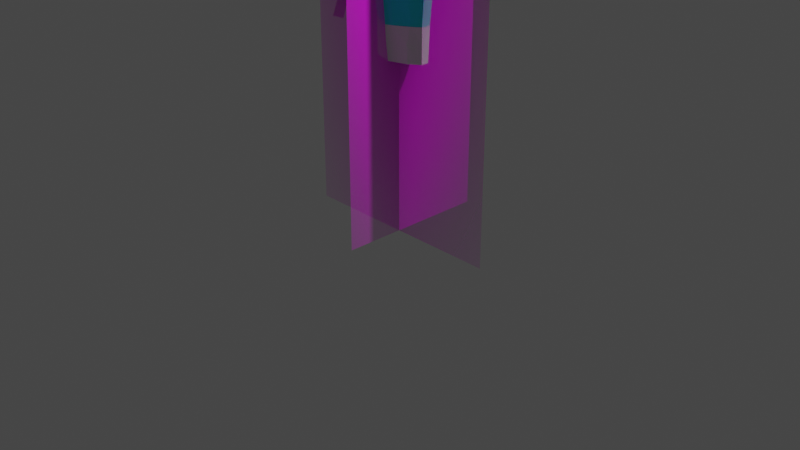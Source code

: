 # Source: MC1.blend  (saved by Blender 3.0.42; exported with 4.5.12 LTS)
import bpy
from mathutils import Matrix  # noqa: F401  (used for matrix-valued properties, if any)

bpy.ops.wm.read_factory_settings(use_empty=True)
scene = bpy.context.scene
scene.name = 'Scene'

# ---- collections
col_collection = bpy.data.collections.new('Collection'); scene.collection.children.link(col_collection)

# ---- images (referenced by path relative to the original .blend; pixels are not part of the script)
import os
ASSET_DIR = os.environ.get("B2B_ASSET_DIR", "")  # directory of the original .blend (textures are referenced by path, not embedded)
HERE = os.path.dirname(os.path.abspath(__file__))  # packed textures are extracted next to this script under _unpacked/

def load_image(name, relpath, width, height, colorspace="sRGB"):
    """Load a texture the original file referenced (path relative to the .blend, or extracted next to this script)."""
    p = next((c for c in (os.path.join(HERE, relpath), os.path.join(ASSET_DIR, relpath)) if relpath and os.path.exists(c)), "")
    if p:
        img = bpy.data.images.load(p, check_existing=True)
        img.name = name
    else:  # same state as the original file: an image datablock whose file is absent (Cycles renders it pink)
        img = bpy.data.images.new(name, width, height)
        img.source = "FILE"
        img.filepath = "//" + (relpath or name)
    img.colorspace_settings.name = colorspace
    return img
img_zombieplatformmcfront_png = load_image('zombieplatformMCFront.png', 'zombieplatformMCFront.png', 1024, 1024, 'sRGB')
img_zombieplatformmcside_png = load_image('zombieplatformMCSide.png', 'zombieplatformMCSide.png', 1024, 1024, 'sRGB')

# ---- materials (node trees are filled in below, after node groups)
mat_zombieplatformmcfront = bpy.data.materials.new('zombieplatformMCFront')
mat_zombieplatformmcfront.surface_render_method = 'BLENDED'
mat_zombieplatformmcfront.blend_method = 'BLEND'
mat_zombieplatformmcfront.use_transparent_shadow = False
mat_zombieplatformmcside = bpy.data.materials.new('zombieplatformMCSide')
mat_zombieplatformmcside.surface_render_method = 'BLENDED'
mat_zombieplatformmcside.blend_method = 'BLEND'
mat_zombieplatformmcside.use_transparent_shadow = False
mat_material_001 = bpy.data.materials.new('Material.001')
mat_material_001.use_transparent_shadow = False
mat_material = bpy.data.materials.new('Material')
mat_material.use_transparent_shadow = False

# ---- material node trees
mat_zombieplatformmcfront.use_nodes = True; mat_zombieplatformmcfront.node_tree.nodes.clear()
_N = mat_zombieplatformmcfront.node_tree.nodes; _L = mat_zombieplatformmcfront.node_tree.links
n0 = _N.new('ShaderNodeOutputMaterial'); n0.name = 'Material Output'; n0.location = (300, 300)
n1 = _N.new('ShaderNodeTexImage'); n1.name = 'Image Texture'; n1.location = (-200, 300)
n1.image = img_zombieplatformmcfront_png
n1.extension = 'CLIP'
n2 = _N.new('ShaderNodeBsdfPrincipled'); n2.name = 'Principled BSDF'; n2.location = (0, 300)
n2.distribution = 'GGX'
n2.subsurface_method = 'RANDOM_WALK_SKIN'
n2.inputs[3].default_value = 1.45
n2.inputs[27].default_value = (0.0, 0.0, 0.0, 1.0)
n2.inputs[28].default_value = 1.0
_L.new(n1.outputs[0], n2.inputs[0])
_L.new(n1.outputs[1], n2.inputs[4])
_L.new(n2.outputs[0], n0.inputs[0])
n0.is_active_output = True
mat_zombieplatformmcside.use_nodes = True; mat_zombieplatformmcside.node_tree.nodes.clear()
_N = mat_zombieplatformmcside.node_tree.nodes; _L = mat_zombieplatformmcside.node_tree.links
n0 = _N.new('ShaderNodeOutputMaterial'); n0.name = 'Material Output'; n0.location = (300, 300)
n1 = _N.new('ShaderNodeTexImage'); n1.name = 'Image Texture'; n1.location = (-200, 300)
n1.image = img_zombieplatformmcside_png
n1.extension = 'CLIP'
n2 = _N.new('ShaderNodeBsdfPrincipled'); n2.name = 'Principled BSDF'; n2.location = (0, 300)
n2.distribution = 'GGX'
n2.subsurface_method = 'RANDOM_WALK_SKIN'
n2.inputs[3].default_value = 1.45
n2.inputs[27].default_value = (0.0, 0.0, 0.0, 1.0)
n2.inputs[28].default_value = 1.0
_L.new(n1.outputs[0], n2.inputs[0])
_L.new(n1.outputs[1], n2.inputs[4])
_L.new(n2.outputs[0], n0.inputs[0])
n0.is_active_output = True
mat_material_001.use_nodes = True; mat_material_001.node_tree.nodes.clear()
_N = mat_material_001.node_tree.nodes; _L = mat_material_001.node_tree.links
n0 = _N.new('ShaderNodeBsdfPrincipled'); n0.name = 'Principled BSDF'; n0.location = (10, 300)
n0.distribution = 'GGX'
n0.subsurface_method = 'RANDOM_WALK_SKIN'
n0.inputs[0].default_value = (0.8, 0.0, 0.0006145, 1.0)
n0.inputs[3].default_value = 1.45
n0.inputs[27].default_value = (0.0, 0.0, 0.0, 1.0)
n0.inputs[28].default_value = 1.0
n1 = _N.new('ShaderNodeOutputMaterial'); n1.name = 'Material Output'; n1.location = (300, 300)
_L.new(n0.outputs[0], n1.inputs[0])
n1.is_active_output = True
mat_material.use_nodes = True; mat_material.node_tree.nodes.clear()
_N = mat_material.node_tree.nodes; _L = mat_material.node_tree.links
n0 = _N.new('ShaderNodeBsdfPrincipled'); n0.name = 'Principled BSDF'; n0.location = (10, 300)
n0.distribution = 'GGX'
n0.subsurface_method = 'RANDOM_WALK_SKIN'
n0.inputs[0].default_value = (0.0, 0.8, 0.8, 1.0)
n0.inputs[3].default_value = 1.45
n0.inputs[27].default_value = (0.0, 0.0, 0.0, 1.0)
n0.inputs[28].default_value = 1.0
n1 = _N.new('ShaderNodeOutputMaterial'); n1.name = 'Material Output'; n1.location = (300, 300)
_L.new(n0.outputs[0], n1.inputs[0])
n1.is_active_output = True

# ---- world
world_world = bpy.data.worlds.new('World'); scene.world = world_world
world_world.use_nodes = True; world_world.node_tree.nodes.clear()
_N = world_world.node_tree.nodes; _L = world_world.node_tree.links
n0 = _N.new('ShaderNodeOutputWorld'); n0.name = 'World Output'; n0.location = (300, 300)
n1 = _N.new('ShaderNodeBackground'); n1.name = 'Background'; n1.location = (10, 300)
n1.inputs[0].default_value = (0.05088, 0.05088, 0.05088, 1.0)
_L.new(n1.outputs[0], n0.inputs[0])
n0.is_active_output = True
world_world.color = (0.05088, 0.05088, 0.05088)
world_world.use_sun_shadow = False
world_world.sun_shadow_jitter_overblur = 0.0

# ---- cameras
cam_camera = bpy.data.cameras.new('Camera')
cam_camera.clip_end = 100.0
cam_camera.ortho_scale = 7.314

# ---- lights
light_light = bpy.data.lights.new('Light', 'POINT')
light_light.transmission_factor = 0.0
light_light.energy = 1000.0
light_light.shadow_soft_size = 0.1
light_light.shadow_maximum_resolution = 0.006
light_light.use_absolute_resolution = True

# ---- meshes
me_zombieplatformmcfront = bpy.data.meshes.new('zombieplatformMCFront')
me_zombieplatformmcfront.from_pydata([(-0.2273, -0.5, 0.0), (0.2273, -0.5, 0.0), (-0.2273, 0.5, 0.0), (0.2273, 0.5, 0.0)], [], [(0, 1, 3, 2)])
_uv = me_zombieplatformmcfront.uv_layers.new(name='UVMap')
_uv.uv.foreach_set('vector', [0.0, 0.0, 1.0, 0.0, 1.0, 1.0, 0.0, 1.0])
me_zombieplatformmcfront.materials.append(mat_zombieplatformmcfront)
me_zombieplatformmcfront.use_remesh_fix_poles = True
me_zombieplatformmcfront.use_remesh_preserve_attributes = False
me_zombieplatformmcfront.update()
me_zombieplatformmcside = bpy.data.meshes.new('zombieplatformMCSide')
me_zombieplatformmcside.from_pydata([(-0.1644, -0.5, 0.0), (0.1644, -0.5, 0.0), (-0.1644, 0.5, 0.0), (0.1644, 0.5, 0.0)], [], [(0, 1, 3, 2)])
_uv = me_zombieplatformmcside.uv_layers.new(name='UVMap')
_uv.uv.foreach_set('vector', [0.0, 0.0, 1.0, 0.0, 1.0, 1.0, 0.0, 1.0])
me_zombieplatformmcside.materials.append(mat_zombieplatformmcside)
me_zombieplatformmcside.use_remesh_fix_poles = True
me_zombieplatformmcside.use_remesh_preserve_attributes = False
me_zombieplatformmcside.update()
me_cube_001 = bpy.data.meshes.new('Cube.001')
me_cube_001.from_pydata([(-0.9761, -0.09094, -0.5178), (-1.239, -0.08542, 0.6744), (-0.9761, 0.438, -0.5178), (-1.239, 0.3724, 0.7441), (0.9761, -0.09094, -0.5178), (1.239, -0.08542, 0.6744), (0.9761, 0.438, -0.5178), (1.239, 0.3724, 0.7441), (0.0, 0.648, -0.5178), (0.0, 0.3227, 1.412), (0.0, -0.67, -0.5178), (0.0, -0.4503, 0.832), (-1.108, -0.09247, 0.1365), (-1.108, 0.4513, 0.1463), (1.108, 0.4513, 0.1463), (1.108, -0.09247, 0.1365), (0.0, -0.7013, 0.1518), (0.0, 0.7604, 0.1949), (-0.9761, 0.1735, -0.5178), (-1.267, 0.1512, 0.8062), (0.9761, 0.1735, -0.5178), (1.267, 0.1512, 0.8062), (1.108, 0.1794, -0.01933), (-1.108, 0.1794, -0.01933), (-1.174, -0.1721, 0.4054), (-1.174, 0.4962, 0.424), (1.174, 0.4962, 0.424), (1.174, -0.1721, 0.4054), (0.0, -0.6387, 0.4284), (0.0, 0.6008, 0.7092), (-0.732, 0.543, -0.5178), (-0.9296, -0.2102, 0.7551), (-0.9265, 0.3817, 0.994), (-0.732, -0.3089, -0.5178), (-0.8308, 0.6193, 0.1666), (-0.8308, -0.3311, 0.1422), (-0.9434, 0.083, 0.9901), (-0.8802, 0.5947, 0.5587), (-0.8802, -0.3468, 0.4195), (-0.3761, 0.3261, 1.357), (-0.244, -0.5984, -0.5178), (-0.244, 0.648, -0.5178), (-0.1905, -0.3854, 0.8512), (-0.2769, -0.6355, 0.1498), (-0.2769, 0.7738, 0.1909), (-0.3252, -0.03976, 0.986), (-0.2934, -0.5801, 0.431), (-0.2934, 0.62, 0.7032), (0.244, 0.648, -0.5178), (0.1905, -0.3854, 0.8512), (0.3761, 0.3261, 1.357), (0.244, -0.5984, -0.5178), (0.2769, 0.7738, 0.1909), (0.2769, -0.6355, 0.1498), (0.3252, -0.03976, 0.986), (0.2934, 0.62, 0.7032), (0.2934, -0.5801, 0.431), (0.9265, 0.3817, 0.994), (0.732, -0.3089, -0.5178), (0.732, 0.543, -0.5178), (0.9296, -0.2102, 0.7551), (0.8308, -0.3311, 0.1422), (0.8308, 0.6193, 0.1666), (0.9434, 0.083, 0.9901), (0.8802, -0.3468, 0.4195), (0.8802, 0.5947, 0.5587)], [], [(61, 53, 51, 58), (65, 57, 7, 26), (36, 19, 1, 31), (38, 31, 1, 24), (56, 49, 11, 28), (47, 39, 9, 29), (43, 35, 33, 40), (52, 62, 59, 48), (64, 56, 53, 61), (54, 49, 60, 63), (37, 47, 44, 34), (36, 31, 42, 45), (41, 44, 17, 8), (51, 53, 16, 10), (33, 35, 12, 0), (20, 22, 15, 4), (59, 62, 14, 6), (0, 12, 23, 18), (18, 23, 13, 2), (39, 32, 36, 45), (32, 3, 19, 36), (6, 14, 22, 20), (55, 65, 62, 52), (57, 50, 54, 63), (46, 38, 35, 43), (44, 47, 29, 17), (53, 56, 28, 16), (35, 38, 24, 12), (62, 65, 26, 14), (13, 25, 37, 34), (2, 13, 34, 30), (25, 3, 32, 37), (16, 28, 46, 43), (10, 16, 43, 40), (7, 57, 63, 21), (28, 11, 42, 46), (17, 29, 55, 52), (8, 17, 52, 48), (46, 42, 31, 38), (29, 9, 50, 55), (15, 27, 64, 61), (4, 15, 61, 58), (21, 63, 60, 5), (55, 50, 57, 65), (27, 5, 60, 64), (64, 60, 49, 56), (37, 32, 39, 47), (34, 44, 41, 30)])
_uv = me_cube_001.uv_layers.new(name='UVMap')
_uv.uv.foreach_set('vector', [0.5, 0.7813, 0.5, 0.8437, 0.375, 0.8438, 0.375, 0.7812, 0.5625, 0.4688, 0.625, 0.4688, 0.625, 0.5, 0.5625, 0.5, 0.8438, 0.625, 0.875, 0.625, 0.875, 0.75, 0.8438, 0.75, 0.5625, 0.9688, 0.625, 0.9687, 0.625, 1.0, 0.5625, 1.0, 0.5625, 0.8437, 0.625, 0.8437, 0.625, 0.875, 0.5625, 0.875, 0.5625, 0.3437, 0.625, 0.3438, 0.625, 0.375, 0.5625, 0.375, 0.5, 0.9063, 0.5, 0.9688, 0.375, 0.9688, 0.375, 0.9062, 0.5, 0.4062, 0.5, 0.4687, 0.375, 0.4688, 0.375, 0.4062, 0.5625, 0.7812, 0.5625, 0.8437, 0.5, 0.8437, 0.5, 0.7813, 0.7188, 0.625, 0.7188, 0.75, 0.6562, 0.75, 0.6562, 0.625, 0.5625, 0.2812, 0.5625, 0.3437, 0.5, 0.3438, 0.5, 0.2812, 0.8438, 0.625, 0.8438, 0.75, 0.7812, 0.75, 0.7812, 0.625, 0.375, 0.3438, 0.5, 0.3438, 0.5, 0.375, 0.375, 0.375, 0.375, 0.8438, 0.5, 0.8437, 0.5, 0.875, 0.375, 0.875, 0.375, 0.9688, 0.5, 0.9688, 0.5, 1.0, 0.375, 1.0, 0.375, 0.625, 0.5, 0.625, 0.5, 0.75, 0.375, 0.75, 0.375, 0.4688, 0.5, 0.4687, 0.5, 0.5, 0.375, 0.5, 0.375, 0.0, 0.5, 0.0, 0.5, 0.125, 0.375, 0.125, 0.375, 0.125, 0.5, 0.125, 0.5, 0.25, 0.375, 0.25, 0.7812, 0.5, 0.8437, 0.5, 0.8438, 0.625, 0.7812, 0.625, 0.8437, 0.5, 0.875, 0.5, 0.875, 0.625, 0.8438, 0.625, 0.375, 0.5, 0.5, 0.5, 0.5, 0.625, 0.375, 0.625, 0.5625, 0.4062, 0.5625, 0.4688, 0.5, 0.4687, 0.5, 0.4062, 0.6562, 0.5, 0.7188, 0.5, 0.7188, 0.625, 0.6562, 0.625, 0.5625, 0.9062, 0.5625, 0.9688, 0.5, 0.9688, 0.5, 0.9063, 0.5, 0.3438, 0.5625, 0.3437, 0.5625, 0.375, 0.5, 0.375, 0.5, 0.8437, 0.5625, 0.8437, 0.5625, 0.875, 0.5, 0.875, 0.5, 0.9688, 0.5625, 0.9688, 0.5625, 1.0, 0.5, 1.0, 0.5, 0.4687, 0.5625, 0.4688, 0.5625, 0.5, 0.5, 0.5, 0.5, 0.25, 0.5625, 0.25, 0.5625, 0.2812, 0.5, 0.2812, 0.375, 0.25, 0.5, 0.25, 0.5, 0.2812, 0.375, 0.2812, 0.5625, 0.25, 0.625, 0.25, 0.625, 0.2812, 0.5625, 0.2812, 0.5, 0.875, 0.5625, 0.875, 0.5625, 0.9062, 0.5, 0.9063, 0.375, 0.875, 0.5, 0.875, 0.5, 0.9063, 0.375, 0.9062, 0.625, 0.5, 0.6562, 0.5, 0.6562, 0.625, 0.625, 0.625, 0.5625, 0.875, 0.625, 0.875, 0.625, 0.9062, 0.5625, 0.9062, 0.5, 0.375, 0.5625, 0.375, 0.5625, 0.4062, 0.5, 0.4062, 0.375, 0.375, 0.5, 0.375, 0.5, 0.4062, 0.375, 0.4062, 0.5625, 0.9062, 0.625, 0.9062, 0.625, 0.9687, 0.5625, 0.9688, 0.5625, 0.375, 0.625, 0.375, 0.625, 0.4062, 0.5625, 0.4062, 0.5, 0.75, 0.5625, 0.75, 0.5625, 0.7812, 0.5, 0.7813, 0.375, 0.75, 0.5, 0.75, 0.5, 0.7813, 0.375, 0.7812, 0.625, 0.625, 0.6562, 0.625, 0.6562, 0.75, 0.625, 0.75, 0.5625, 0.4062, 0.625, 0.4062, 0.625, 0.4688, 0.5625, 0.4688, 0.5625, 0.75, 0.625, 0.75, 0.625, 0.7812, 0.5625, 0.7812, 0.5625, 0.7812, 0.625, 0.7812, 0.625, 0.8437, 0.5625, 0.8437, 0.5625, 0.2812, 0.625, 0.2812, 0.625, 0.3438, 0.5625, 0.3437, 0.5, 0.2812, 0.5, 0.3438, 0.375, 0.3438, 0.375, 0.2812])
me_cube_001.materials.append(mat_material_001)
me_cube_001.use_remesh_fix_poles = True
me_cube_001.use_remesh_preserve_attributes = False
me_cube_001.use_mirror_x = True
me_cube_001.update()
me_cube = bpy.data.meshes.new('Cube')
me_cube.from_pydata([(-0.5906, -0.1796, -0.847), (-0.8164, -0.3448, 1.0), (-0.8398, 0.2789, -0.847), (-1.066, 0.4537, 1.0), (0.5906, -0.1796, -0.847), (0.8164, -0.3448, 1.0), (0.8398, 0.2789, -0.847), (1.066, 0.4537, 1.0), (-0.8398, 0.0, -0.847), (-0.6452, -0.2597, 0.07648), (-1.066, -0.1012, 1.0), (-0.8944, 0.3226, 0.07648), (0.0, 0.5266, -0.847), (0.0, 0.7014, 1.0), (0.8944, 0.3226, 0.07648), (0.8398, 0.0, -0.847), (1.066, -0.1012, 1.0), (0.6452, -0.2597, 0.07648), (0.0, -0.4886, -0.847), (0.0, -0.7071, 1.0), (0.0, -0.5687, 0.07648), (0.8944, -0.0607, 0.07648), (0.0, 0.5703, 0.07648), (-0.8944, -0.0607, 0.07648), (-0.2759, 0.5044, -0.847), (-0.2682, -0.6327, 1.0), (-0.35, 0.6792, 1.0), (-0.194, -0.4142, -0.847), (-0.2119, -0.4943, 0.07648), (-0.2938, 0.5481, 0.07648), (0.35, 0.6792, 1.0), (0.194, -0.4142, -0.847), (0.2759, 0.5044, -0.847), (0.2682, -0.6327, 1.0), (0.2119, -0.4943, 0.07648), (0.2938, 0.5481, 0.07648), (-0.6253, 0.3917, -0.847), (-0.7935, 0.5665, 1.0), (-0.666, 0.4354, 0.07648), (0.7935, 0.5665, 1.0), (0.666, 0.4354, 0.07648), (0.6253, 0.3917, -0.847), (-1.066, 0.187, 1.0), (-0.8398, 0.09961, -0.847), (-0.8944, 0.1215, 0.07648), (0.8398, 0.09961, -0.847), (1.066, 0.187, 1.0), (0.8944, 0.1215, 0.07648)], [], [(44, 42, 3, 11), (40, 39, 7, 14), (21, 16, 5, 17), (28, 25, 1, 9), (27, 28, 9, 0), (31, 34, 20, 18), (34, 33, 19, 20), (15, 21, 17, 4), (45, 47, 21, 15), (47, 46, 16, 21), (41, 40, 14, 6), (24, 29, 22, 12), (29, 26, 13, 22), (43, 44, 11, 2), (0, 9, 23, 8), (9, 1, 10, 23), (38, 37, 26, 29), (36, 38, 29, 24), (18, 20, 28, 27), (20, 19, 25, 28), (12, 22, 35, 32), (17, 5, 33, 34), (4, 17, 34, 31), (22, 13, 30, 35), (2, 11, 38, 36), (11, 3, 37, 38), (32, 35, 40, 41), (35, 30, 39, 40), (8, 23, 44, 43), (23, 10, 42, 44), (14, 7, 46, 47), (6, 14, 47, 45)])
_uv = me_cube.uv_layers.new(name='UVMap')
_uv.uv.foreach_set('vector', [0.5, 0.1875, 0.625, 0.1875, 0.625, 0.25, 0.5, 0.25, 0.5, 0.4688, 0.625, 0.4688, 0.625, 0.5, 0.5, 0.5, 0.5, 0.625, 0.625, 0.625, 0.625, 0.75, 0.5, 0.75, 0.5, 0.9375, 0.625, 0.9375, 0.625, 1.0, 0.5, 1.0, 0.375, 0.9375, 0.5, 0.9375, 0.5, 1.0, 0.375, 1.0, 0.375, 0.8125, 0.5, 0.8125, 0.5, 0.875, 0.375, 0.875, 0.5, 0.8125, 0.625, 0.8125, 0.625, 0.875, 0.5, 0.875, 0.375, 0.625, 0.5, 0.625, 0.5, 0.75, 0.375, 0.75, 0.375, 0.5625, 0.5, 0.5625, 0.5, 0.625, 0.375, 0.625, 0.5, 0.5625, 0.625, 0.5625, 0.625, 0.625, 0.5, 0.625, 0.375, 0.4688, 0.5, 0.4688, 0.5, 0.5, 0.375, 0.5, 0.375, 0.3125, 0.5, 0.3125, 0.5, 0.375, 0.375, 0.375, 0.5, 0.3125, 0.625, 0.3125, 0.625, 0.375, 0.5, 0.375, 0.375, 0.1875, 0.5, 0.1875, 0.5, 0.25, 0.375, 0.25, 0.375, 0.0, 0.5, 0.0, 0.5, 0.125, 0.375, 0.125, 0.5, 0.0, 0.625, 0.0, 0.625, 0.125, 0.5, 0.125, 0.5, 0.2812, 0.625, 0.2812, 0.625, 0.3125, 0.5, 0.3125, 0.375, 0.2812, 0.5, 0.2812, 0.5, 0.3125, 0.375, 0.3125, 0.375, 0.875, 0.5, 0.875, 0.5, 0.9375, 0.375, 0.9375, 0.5, 0.875, 0.625, 0.875, 0.625, 0.9375, 0.5, 0.9375, 0.375, 0.375, 0.5, 0.375, 0.5, 0.4375, 0.375, 0.4375, 0.5, 0.75, 0.625, 0.75, 0.625, 0.8125, 0.5, 0.8125, 0.375, 0.75, 0.5, 0.75, 0.5, 0.8125, 0.375, 0.8125, 0.5, 0.375, 0.625, 0.375, 0.625, 0.4375, 0.5, 0.4375, 0.375, 0.25, 0.5, 0.25, 0.5, 0.2812, 0.375, 0.2812, 0.5, 0.25, 0.625, 0.25, 0.625, 0.2812, 0.5, 0.2812, 0.375, 0.4375, 0.5, 0.4375, 0.5, 0.4688, 0.375, 0.4688, 0.5, 0.4375, 0.625, 0.4375, 0.625, 0.4688, 0.5, 0.4688, 0.375, 0.125, 0.5, 0.125, 0.5, 0.1875, 0.375, 0.1875, 0.5, 0.125, 0.625, 0.125, 0.625, 0.1875, 0.5, 0.1875, 0.5, 0.5, 0.625, 0.5, 0.625, 0.5625, 0.5, 0.5625, 0.375, 0.5, 0.5, 0.5, 0.5, 0.5625, 0.375, 0.5625])
me_cube.materials.append(mat_material)
me_cube.use_remesh_fix_poles = True
me_cube.use_remesh_preserve_attributes = False
me_cube.use_mirror_x = True
me_cube.update()
me_cube_002 = bpy.data.meshes.new('Cube.002')
me_cube_002.from_pydata([(-1.0, 0.01175, -0.1736), (-1.0, -0.006871, 1.0), (-1.0, 0.2701, -0.1736), (-1.0, 0.3296, 1.0), (1.0, 0.01175, -0.1736), (1.0, -0.006871, 1.0), (1.0, 0.2701, -0.1736), (1.0, 0.3296, 1.0), (0.0, 0.5751, -0.1736), (0.0, 0.6347, 1.0), (0.0, -0.4656, -0.1736), (0.0, -0.5808, 1.0), (-1.0, 0.13, -0.1736), (-1.0, 0.118, 1.0), (1.0, 0.13, -0.1736), (1.0, 0.118, 1.0), (-0.6443, 0.42, -0.1736), (-0.6996, -0.2332, 1.0), (-0.7288, 0.4796, 1.0), (-0.6511, -0.2575, -0.1736), (0.7288, 0.4796, 1.0), (0.6511, -0.2575, -0.1736), (0.6443, 0.42, -0.1736), (0.6996, -0.2332, 1.0), (-0.3317, 0.5571, 1.0), (-0.1745, -0.4074, -0.1736), (-0.2683, 0.5215, -0.1736), (-0.2379, -0.4909, 1.0), (0.2683, 0.5215, -0.1736), (0.2379, -0.4909, 1.0), (0.3317, 0.5571, 1.0), (0.1745, -0.4074, -0.1736), (-1.0, 0.002439, 0.4132), (-1.0, 0.2999, 0.4132), (1.0, 0.2999, 0.4132), (1.0, 0.002439, 0.4132), (0.0, -0.539, 0.4132), (0.0, 0.7397, 0.4132), (1.0, 0.124, 0.4132), (-1.0, 0.124, 0.4132), (-0.6356, 0.5496, 0.4132), (-0.6604, -0.2993, 0.4132), (0.6604, -0.2993, 0.4132), (0.6356, 0.5496, 0.4132), (-0.2062, -0.4491, 0.4132), (-0.3, 0.6811, 0.4132), (0.3, 0.6811, 0.4132), (0.2062, -0.4491, 0.4132)], [], [(39, 13, 3, 33), (43, 20, 7, 34), (38, 15, 5, 35), (41, 17, 1, 32), (47, 29, 11, 36), (45, 24, 9, 37), (34, 7, 15, 38), (32, 1, 13, 39), (33, 3, 18, 40), (44, 27, 17, 41), (35, 5, 23, 42), (46, 30, 20, 43), (36, 11, 27, 44), (40, 18, 24, 45), (37, 9, 30, 46), (42, 23, 29, 47), (21, 42, 47, 31), (8, 37, 46, 28), (16, 40, 45, 26), (10, 36, 44, 25), (28, 46, 43, 22), (4, 35, 42, 21), (25, 44, 41, 19), (2, 33, 40, 16), (0, 32, 39, 12), (6, 34, 38, 14), (26, 45, 37, 8), (31, 47, 36, 10), (19, 41, 32, 0), (14, 38, 35, 4), (22, 43, 34, 6), (12, 39, 33, 2)])
_uv = me_cube_002.uv_layers.new(name='UVMap')
_uv.uv.foreach_set('vector', [0.5, 0.125, 0.625, 0.125, 0.625, 0.25, 0.5, 0.25, 0.5, 0.4375, 0.625, 0.4375, 0.625, 0.5, 0.5, 0.5, 0.5, 0.625, 0.625, 0.625, 0.625, 0.75, 0.5, 0.75, 0.5, 0.9375, 0.625, 0.9375, 0.625, 1.0, 0.5, 1.0, 0.5, 0.8437, 0.625, 0.8438, 0.625, 0.875, 0.5, 0.875, 0.5, 0.3438, 0.625, 0.3438, 0.625, 0.375, 0.5, 0.375, 0.5, 0.5, 0.625, 0.5, 0.625, 0.625, 0.5, 0.625, 0.5, 0.0, 0.625, 0.0, 0.625, 0.125, 0.5, 0.125, 0.5, 0.25, 0.625, 0.25, 0.625, 0.3125, 0.5, 0.3125, 0.5, 0.9062, 0.625, 0.9062, 0.625, 0.9375, 0.5, 0.9375, 0.5, 0.75, 0.625, 0.75, 0.625, 0.8125, 0.5, 0.8125, 0.5, 0.4062, 0.625, 0.4062, 0.625, 0.4375, 0.5, 0.4375, 0.5, 0.875, 0.625, 0.875, 0.625, 0.9062, 0.5, 0.9062, 0.5, 0.3125, 0.625, 0.3125, 0.625, 0.3438, 0.5, 0.3438, 0.5, 0.375, 0.625, 0.375, 0.625, 0.4062, 0.5, 0.4062, 0.5, 0.8125, 0.625, 0.8125, 0.625, 0.8438, 0.5, 0.8437, 0.375, 0.8125, 0.5, 0.8125, 0.5, 0.8437, 0.375, 0.8438, 0.375, 0.375, 0.5, 0.375, 0.5, 0.4062, 0.375, 0.4062, 0.375, 0.3125, 0.5, 0.3125, 0.5, 0.3438, 0.375, 0.3438, 0.375, 0.875, 0.5, 0.875, 0.5, 0.9062, 0.375, 0.9062, 0.375, 0.4062, 0.5, 0.4062, 0.5, 0.4375, 0.375, 0.4375, 0.375, 0.75, 0.5, 0.75, 0.5, 0.8125, 0.375, 0.8125, 0.375, 0.9062, 0.5, 0.9062, 0.5, 0.9375, 0.375, 0.9375, 0.375, 0.25, 0.5, 0.25, 0.5, 0.3125, 0.375, 0.3125, 0.375, 0.0, 0.5, 0.0, 0.5, 0.125, 0.375, 0.125, 0.375, 0.5, 0.5, 0.5, 0.5, 0.625, 0.375, 0.625, 0.375, 0.3438, 0.5, 0.3438, 0.5, 0.375, 0.375, 0.375, 0.375, 0.8438, 0.5, 0.8437, 0.5, 0.875, 0.375, 0.875, 0.375, 0.9375, 0.5, 0.9375, 0.5, 1.0, 0.375, 1.0, 0.375, 0.625, 0.5, 0.625, 0.5, 0.75, 0.375, 0.75, 0.375, 0.4375, 0.5, 0.4375, 0.5, 0.5, 0.375, 0.5, 0.375, 0.125, 0.5, 0.125, 0.5, 0.25, 0.375, 0.25])
me_cube_002.use_remesh_fix_poles = True
me_cube_002.use_remesh_preserve_attributes = False
me_cube_002.use_mirror_x = True
me_cube_002.update()
me_cube_003 = bpy.data.meshes.new('Cube.003')
me_cube_003.from_pydata([(1.054, -0.4293, -2.204), (0.3109, -0.1843, -1.094), (1.113, 1.519, -2.135), (0.3334, 1.079, -1.128), (1.506, -0.468, -0.9685), (1.073, -0.5332, 0.6373), (1.473, 1.591, -0.9552), (1.096, 1.32, 0.8432), (1.402, 0.4026, -2.536), (0.732, -0.3539, -1.581), (0.2096, 0.3864, -0.8984), (0.8092, 1.454, -1.744), (1.278, 1.532, -1.614), (0.6667, 1.228, -0.1641), (1.344, 1.654, -0.1129), (1.671, 0.3936, -1.931), (1.0, 0.4368, 1.233), (1.344, -0.6344, -0.1798), (1.268, -0.4124, -1.657), (0.678, -0.3685, -0.1146), (0.6048, 0.4067, 0.05079), (1.538, 0.3993, -2.291), (1.012, -0.4174, -0.8571), (1.344, 0.3864, -0.5628), (1.044, 1.523, -1.006), (-0.3494, 0.2682, -5.098), (-1.901, 0.6338, -9.474), (-2.162, 0.3666, -9.367), (-2.445, 0.07725, -9.28), (-2.719, 0.3662, -9.238), (-2.824, 0.6338, -9.205), (-2.724, 0.9014, -9.237), (-2.445, 1.198, -9.291), (-2.16, 0.9094, -9.368), (-2.423, 0.6338, -9.279), (-0.574, -0.007379, -5.005), (-0.7709, 0.9243, -4.904), (-0.5139, 1.256, -5.042), (-0.8546, 0.596, -4.874), (-0.1068, 0.596, -5.23), (-0.791, 0.2677, -4.887), (-0.3035, 0.9341, -5.126), (0.3792, -0.1282, -3.634), (-0.2435, 1.036, -2.991), (-0.3795, 0.4872, -2.835), (0.6648, 0.4959, -3.827), (-0.2665, 0.003391, -2.964), (0.07691, -0.3642, -3.289), (0.1508, 1.417, -3.397), (0.4275, 1.279, -3.652), (-1.09, -0.1582, -6.06), (-0.9912, 1.362, -6.118), (-0.6587, 1.005, -6.238), (-0.734, 0.01841, -6.194), (-1.436, 0.9906, -5.911), (-1.567, 0.5042, -5.87), (-0.3366, 0.5042, -6.392), (-1.47, 0.01773, -5.883), (-1.757, 0.129, -7.677), (-1.721, 1.091, -7.702), (-1.496, 0.8556, -7.774), (-1.524, 0.2987, -7.757), (-1.985, 0.8474, -7.607), (-2.069, 0.5729, -7.58), (-1.285, 0.5729, -7.868), (-1.995, 0.2983, -7.597), (0.7166, -0.2787, -2.919), (0.04494, 1.057, -2.059), (-0.1083, 0.4368, -1.984), (1.034, 0.4492, -3.182), (0.05721, -0.09045, -2.122), (0.3694, -0.3591, -2.481), (0.48, 1.435, -2.57), (0.7702, 1.399, -2.894), (-0.2485, -0.1858, -4.147), (-0.1815, 1.336, -4.22), (0.06198, 1.106, -4.389), (0.01492, 0.06999, -4.366), (-0.5072, 0.9803, -3.947), (-0.687, 0.5416, -3.82), (0.244, 0.5459, -4.493), (-0.5288, 0.1355, -3.925)], [], [(64, 61, 27, 26), (24, 13, 7, 14), (23, 16, 5, 17), (22, 19, 1, 9), (21, 15, 4, 18), (20, 10, 1, 19), (16, 20, 19, 5), (7, 13, 20, 16), (13, 3, 10, 20), (8, 21, 18, 0), (2, 12, 21, 8), (12, 6, 15, 21), (18, 22, 9, 0), (4, 17, 22, 18), (17, 5, 19, 22), (15, 23, 17, 4), (6, 14, 23, 15), (14, 7, 16, 23), (12, 24, 14, 6), (2, 11, 24, 12), (11, 3, 13, 24), (63, 62, 31, 30), (61, 58, 28, 27), (62, 59, 32, 31), (34, 30, 31, 32), (26, 34, 32, 33), (27, 28, 34, 26), (28, 29, 30, 34), (65, 63, 30, 29), (59, 60, 33, 32), (60, 64, 26, 33), (58, 65, 29, 28), (74, 81, 40, 35), (76, 80, 39, 41), (75, 76, 41, 37), (81, 79, 38, 40), (78, 75, 37, 36), (77, 74, 35, 25), (79, 78, 36, 38), (80, 77, 25, 39), (69, 66, 42, 45), (68, 67, 43, 44), (66, 71, 47, 42), (67, 72, 48, 43), (70, 68, 44, 46), (72, 73, 49, 48), (73, 69, 45, 49), (71, 70, 46, 47), (35, 40, 57, 50), (41, 39, 56, 52), (37, 41, 52, 51), (40, 38, 55, 57), (36, 37, 51, 54), (25, 35, 50, 53), (38, 36, 54, 55), (39, 25, 53, 56), (50, 57, 65, 58), (52, 56, 64, 60), (51, 52, 60, 59), (57, 55, 63, 65), (54, 51, 59, 62), (53, 50, 58, 61), (55, 54, 62, 63), (56, 53, 61, 64), (9, 1, 70, 71), (2, 8, 69, 73), (11, 2, 73, 72), (1, 10, 68, 70), (3, 11, 72, 67), (0, 9, 71, 66), (10, 3, 67, 68), (8, 0, 66, 69), (45, 42, 77, 80), (44, 43, 78, 79), (42, 47, 74, 77), (43, 48, 75, 78), (46, 44, 79, 81), (48, 49, 76, 75), (49, 45, 80, 76), (47, 46, 81, 74)])
_uv = me_cube_003.uv_layers.new(name='UVMap')
_uv.uv.foreach_set('vector', [0.125, 0.625, 0.125, 0.75, 0.125, 0.75, 0.125, 0.625, 0.5, 0.375, 0.625, 0.375, 0.625, 0.5, 0.5, 0.5, 0.5, 0.625, 0.625, 0.625, 0.625, 0.75, 0.5, 0.75, 0.5, 0.875, 0.625, 0.875, 0.625, 1.0, 0.5, 1.0, 0.25, 0.625, 0.375, 0.625, 0.375, 0.75, 0.25, 0.75, 0.75, 0.625, 0.875, 0.625, 0.875, 0.75, 0.75, 0.75, 0.625, 0.625, 0.75, 0.625, 0.75, 0.75, 0.625, 0.75, 0.625, 0.5, 0.75, 0.5, 0.75, 0.625, 0.625, 0.625, 0.75, 0.5, 0.875, 0.5, 0.875, 0.625, 0.75, 0.625, 0.125, 0.625, 0.25, 0.625, 0.25, 0.75, 0.125, 0.75, 0.125, 0.5, 0.25, 0.5, 0.25, 0.625, 0.125, 0.625, 0.25, 0.5, 0.375, 0.5, 0.375, 0.625, 0.25, 0.625, 0.375, 0.875, 0.5, 0.875, 0.5, 1.0, 0.375, 1.0, 0.375, 0.75, 0.5, 0.75, 0.5, 0.875, 0.375, 0.875, 0.5, 0.75, 0.625, 0.75, 0.625, 0.875, 0.5, 0.875, 0.375, 0.625, 0.5, 0.625, 0.5, 0.75, 0.375, 0.75, 0.375, 0.5, 0.5, 0.5, 0.5, 0.625, 0.375, 0.625, 0.5, 0.5, 0.625, 0.5, 0.625, 0.625, 0.5, 0.625, 0.375, 0.375, 0.5, 0.375, 0.5, 0.5, 0.375, 0.5, 0.375, 0.25, 0.5, 0.25, 0.5, 0.375, 0.375, 0.375, 0.5, 0.25, 0.625, 0.25, 0.625, 0.375, 0.5, 0.375, 0.875, 0.625, 0.875, 0.5, 0.875, 0.5, 0.875, 0.625, 0.375, 1.0, 0.5, 1.0, 0.5, 1.0, 0.375, 1.0, 0.625, 0.25, 0.5, 0.25, 0.5, 0.25, 0.625, 0.25, 0.5, 0.125, 0.625, 0.125, 0.625, 0.25, 0.5, 0.25, 0.375, 0.125, 0.5, 0.125, 0.5, 0.25, 0.375, 0.25, 0.375, 0.0, 0.5, 0.0, 0.5, 0.125, 0.375, 0.125, 0.5, 0.0, 0.625, 0.0, 0.625, 0.125, 0.5, 0.125, 0.875, 0.75, 0.875, 0.625, 0.875, 0.625, 0.875, 0.75, 0.5, 0.25, 0.375, 0.25, 0.375, 0.25, 0.5, 0.25, 0.125, 0.5, 0.125, 0.625, 0.125, 0.625, 0.125, 0.5, 0.5, 1.0, 0.625, 1.0, 0.625, 1.0, 0.5, 1.0, 0.5, 1.0, 0.625, 1.0, 0.625, 1.0, 0.5, 1.0, 0.125, 0.5, 0.125, 0.625, 0.125, 0.625, 0.125, 0.5, 0.5, 0.25, 0.375, 0.25, 0.375, 0.25, 0.5, 0.25, 0.875, 0.75, 0.875, 0.625, 0.875, 0.625, 0.875, 0.75, 0.625, 0.25, 0.5, 0.25, 0.5, 0.25, 0.625, 0.25, 0.375, 1.0, 0.5, 1.0, 0.5, 1.0, 0.375, 1.0, 0.875, 0.625, 0.875, 0.5, 0.875, 0.5, 0.875, 0.625, 0.125, 0.625, 0.125, 0.75, 0.125, 0.75, 0.125, 0.625, 0.125, 0.625, 0.125, 0.75, 0.125, 0.75, 0.125, 0.625, 0.875, 0.625, 0.875, 0.5, 0.875, 0.5, 0.875, 0.625, 0.375, 1.0, 0.5, 1.0, 0.5, 1.0, 0.375, 1.0, 0.625, 0.25, 0.5, 0.25, 0.5, 0.25, 0.625, 0.25, 0.875, 0.75, 0.875, 0.625, 0.875, 0.625, 0.875, 0.75, 0.5, 0.25, 0.375, 0.25, 0.375, 0.25, 0.5, 0.25, 0.125, 0.5, 0.125, 0.625, 0.125, 0.625, 0.125, 0.5, 0.5, 1.0, 0.625, 1.0, 0.625, 1.0, 0.5, 1.0, 0.5, 1.0, 0.625, 1.0, 0.625, 1.0, 0.5, 1.0, 0.125, 0.5, 0.125, 0.625, 0.125, 0.625, 0.125, 0.5, 0.5, 0.25, 0.375, 0.25, 0.375, 0.25, 0.5, 0.25, 0.875, 0.75, 0.875, 0.625, 0.875, 0.625, 0.875, 0.75, 0.625, 0.25, 0.5, 0.25, 0.5, 0.25, 0.625, 0.25, 0.375, 1.0, 0.5, 1.0, 0.5, 1.0, 0.375, 1.0, 0.875, 0.625, 0.875, 0.5, 0.875, 0.5, 0.875, 0.625, 0.125, 0.625, 0.125, 0.75, 0.125, 0.75, 0.125, 0.625, 0.5, 1.0, 0.625, 1.0, 0.625, 1.0, 0.5, 1.0, 0.125, 0.5, 0.125, 0.625, 0.125, 0.625, 0.125, 0.5, 0.5, 0.25, 0.375, 0.25, 0.375, 0.25, 0.5, 0.25, 0.875, 0.75, 0.875, 0.625, 0.875, 0.625, 0.875, 0.75, 0.625, 0.25, 0.5, 0.25, 0.5, 0.25, 0.625, 0.25, 0.375, 1.0, 0.5, 1.0, 0.5, 1.0, 0.375, 1.0, 0.875, 0.625, 0.875, 0.5, 0.875, 0.5, 0.875, 0.625, 0.125, 0.625, 0.125, 0.75, 0.125, 0.75, 0.125, 0.625, 0.5, 1.0, 0.625, 1.0, 0.625, 1.0, 0.5, 1.0, 0.125, 0.5, 0.125, 0.625, 0.125, 0.625, 0.125, 0.5, 0.5, 0.25, 0.375, 0.25, 0.375, 0.25, 0.5, 0.25, 0.875, 0.75, 0.875, 0.625, 0.875, 0.625, 0.875, 0.75, 0.625, 0.25, 0.5, 0.25, 0.5, 0.25, 0.625, 0.25, 0.375, 1.0, 0.5, 1.0, 0.5, 1.0, 0.375, 1.0, 0.875, 0.625, 0.875, 0.5, 0.875, 0.5, 0.875, 0.625, 0.125, 0.625, 0.125, 0.75, 0.125, 0.75, 0.125, 0.625, 0.125, 0.625, 0.125, 0.75, 0.125, 0.75, 0.125, 0.625, 0.875, 0.625, 0.875, 0.5, 0.875, 0.5, 0.875, 0.625, 0.375, 1.0, 0.5, 1.0, 0.5, 1.0, 0.375, 1.0, 0.625, 0.25, 0.5, 0.25, 0.5, 0.25, 0.625, 0.25, 0.875, 0.75, 0.875, 0.625, 0.875, 0.625, 0.875, 0.75, 0.5, 0.25, 0.375, 0.25, 0.375, 0.25, 0.5, 0.25, 0.125, 0.5, 0.125, 0.625, 0.125, 0.625, 0.125, 0.5, 0.5, 1.0, 0.625, 1.0, 0.625, 1.0, 0.5, 1.0])
me_cube_003.use_remesh_fix_poles = True
me_cube_003.use_remesh_preserve_attributes = False
me_cube_003.update()

# ---- objects
ob_light = bpy.data.objects.new('Light', light_light)
ob_camera = bpy.data.objects.new('Camera', cam_camera)
ob_zombieplatformmcfront = bpy.data.objects.new('zombieplatformMCFront', me_zombieplatformmcfront)
ob_zombieplatformmcside = bpy.data.objects.new('zombieplatformMCSide', me_zombieplatformmcside)
ob_cube = bpy.data.objects.new('Cube', me_cube_001)
ob_cube_001 = bpy.data.objects.new('Cube.001', me_cube)
ob_cube_002 = bpy.data.objects.new('Cube.002', me_cube_002)
ob_cube_003 = bpy.data.objects.new('Cube.003', me_cube_003)

# ---- transforms, parenting, visibility, modifiers, constraints
ob_light.location = (4.076, 1.005, 5.904)
ob_light.rotation_euler = (0.6503, 0.05522, 1.866)
ob_light.lock_rotations_4d = False
ob_light.empty_display_type = 'ARROWS'
ob_light.color = (0.0, 0.0, 0.0, 0.0)
ob_light.lineart.crease_threshold = 0.0
ob_camera.location = (7.359, -6.926, 4.958)
ob_camera.rotation_euler = (1.109, 0.0, 0.8149)
ob_camera.lock_rotations_4d = False
ob_camera.empty_display_type = 'ARROWS'
ob_camera.color = (0.0, 0.0, 0.0, 0.0)
ob_camera.display_type = 'WIRE'
ob_camera.lineart.crease_threshold = 0.0
ob_zombieplatformmcfront.location = (-0.01583, 0.0, 2.368)
ob_zombieplatformmcfront.rotation_euler = (1.571, -0.0, 0.0)
ob_zombieplatformmcfront.scale = (5.0, 5.0, 3.003)
ob_zombieplatformmcside.location = (0.0, 0.1816, 2.368)
ob_zombieplatformmcside.rotation_euler = (1.571, 0.0, 1.571)
ob_zombieplatformmcside.scale = (5.0, 5.0, 1.0)
ob_cube.location = (0.0, 0.0, 2.931)
ob_cube.scale = (0.3966, 0.3966, 0.3966)
ob_cube.use_mesh_mirror_x = True
ob_cube_001.location = (0.0, 0.0, 2.358)
ob_cube_001.scale = (0.3621, 0.3621, 0.3621)
ob_cube_001.use_mesh_mirror_x = True
ob_cube_002.location = (0.0, 0.0, 1.748)
ob_cube_002.scale = (0.3058, 0.3058, 0.3058)
ob_cube_002.use_mesh_mirror_x = True
ob_cube_003.location = (-0.6398, -0.00844, 3.116)
ob_cube_003.scale = (0.1308, 0.1308, 0.1308)

# ---- collection membership
col_collection.objects.link(ob_light)
col_collection.objects.link(ob_camera)
col_collection.objects.link(ob_zombieplatformmcfront)
col_collection.objects.link(ob_zombieplatformmcside)
col_collection.objects.link(ob_cube)
col_collection.objects.link(ob_cube_001)
col_collection.objects.link(ob_cube_002)
col_collection.objects.link(ob_cube_003)

# ---- scene / render settings (as saved in the file)
scene.camera = ob_camera
scene.frame_start = 1; scene.frame_end = 250; scene.frame_set(2)
scene.render.engine = 'BLENDER_EEVEE_NEXT'
scene.cycles.sampling_pattern = 'TABULATED_SOBOL'
scene.cycles.use_light_tree = False
scene.view_settings.view_transform = 'Filmic'
bpy.context.view_layer.update()
